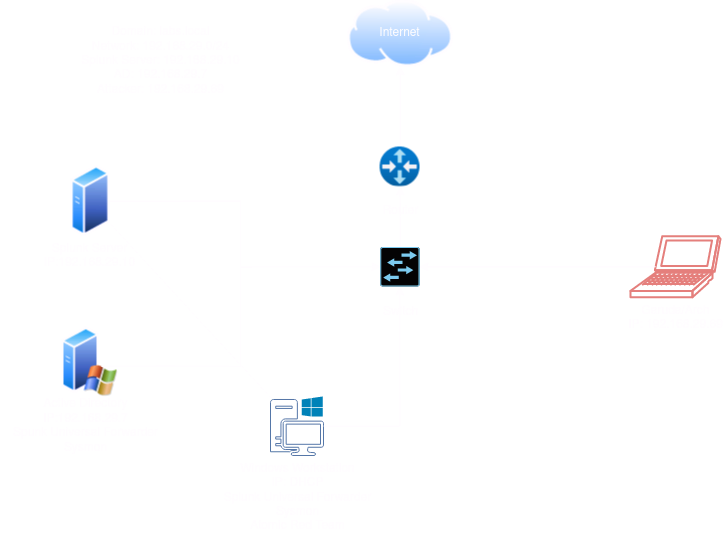

The diagram above was exported from draw.io. Its source (the exported page's mxGraphModel, read from the mxfile embedded in the PNG):
<mxGraphModel dx="1050" dy="546" grid="1" gridSize="10" guides="1" tooltips="1" connect="1" arrows="1" fold="1" page="1" pageScale="1" pageWidth="850" pageHeight="1100" background="none" math="0" shadow="0">
  <root>
    <mxCell id="0" />
    <mxCell id="1" parent="0" />
    <mxCell id="FU2CgBFFjjN2IJPbU8A8-24" style="rounded=0;orthogonalLoop=1;jettySize=auto;html=1;dashed=1;endArrow=none;endFill=0;" parent="1" target="FU2CgBFFjjN2IJPbU8A8-3" edge="1">
      <mxGeometry relative="1" as="geometry">
        <mxPoint x="160.16315173153953" y="237.66700408498195" as="sourcePoint" />
      </mxGeometry>
    </mxCell>
    <mxCell id="FU2CgBFFjjN2IJPbU8A8-15" style="rounded=0;orthogonalLoop=1;jettySize=auto;html=1;edgeStyle=orthogonalEdgeStyle;startArrow=none;startFill=0;strokeColor=none;endArrow=oval;endFill=1;" parent="1" source="FU2CgBFFjjN2IJPbU8A8-2" edge="1">
      <mxGeometry relative="1" as="geometry">
        <mxPoint x="300" y="280" as="targetPoint" />
      </mxGeometry>
    </mxCell>
    <mxCell id="FU2CgBFFjjN2IJPbU8A8-2" value="" style="image;aspect=fixed;perimeter=ellipsePerimeter;html=1;align=center;shadow=0;dashed=0;spacingTop=3;image=img/lib/active_directory/windows_server_2.svg;imageBackground=none;" parent="1" vertex="1">
      <mxGeometry x="111" y="340" width="56" height="70" as="geometry" />
    </mxCell>
    <mxCell id="FU2CgBFFjjN2IJPbU8A8-3" value="&lt;div&gt;Windows Workstation&lt;/div&gt;&lt;div&gt;IP: DHCP&lt;br&gt;&lt;/div&gt;&lt;div&gt;Splunk Universal Forwarder&lt;/div&gt;&lt;div&gt;Sysmon&lt;br&gt;Atomic Red Team&lt;br&gt;&lt;/div&gt;" style="sketch=0;pointerEvents=1;shadow=0;dashed=0;html=1;strokeColor=#6c8ebf;fillColor=none;labelPosition=center;verticalLabelPosition=bottom;verticalAlign=top;outlineConnect=0;align=center;shape=mxgraph.office.devices.workstation_pc;" parent="1" vertex="1">
      <mxGeometry x="320" y="410" width="53" height="59" as="geometry" />
    </mxCell>
    <mxCell id="FU2CgBFFjjN2IJPbU8A8-4" value="Garuda/Arch&lt;br&gt;IP: 192.168.29.69" style="shape=mxgraph.cisco.computers_and_peripherals.laptop;html=1;pointerEvents=1;dashed=0;fillColor=none;strokeColor=#b85450;strokeWidth=2;verticalLabelPosition=bottom;verticalAlign=top;align=center;outlineConnect=0;" parent="1" vertex="1">
      <mxGeometry x="680" y="249.75" width="90" height="61" as="geometry" />
    </mxCell>
    <mxCell id="FU2CgBFFjjN2IJPbU8A8-8" style="edgeStyle=orthogonalEdgeStyle;rounded=0;orthogonalLoop=1;jettySize=auto;html=1;entryX=0.5;entryY=1;entryDx=0;entryDy=0;" parent="1" source="FU2CgBFFjjN2IJPbU8A8-5" target="FU2CgBFFjjN2IJPbU8A8-7" edge="1">
      <mxGeometry relative="1" as="geometry">
        <Array as="points">
          <mxPoint x="449.68" y="100.5" />
          <mxPoint x="449.68" y="100.5" />
        </Array>
      </mxGeometry>
    </mxCell>
    <mxCell id="FU2CgBFFjjN2IJPbU8A8-5" value="" style="image;aspect=fixed;html=1;points=[];align=center;fontSize=12;image=img/lib/azure2/networking/Virtual_Router.svg;" parent="1" vertex="1">
      <mxGeometry x="429.68" y="160" width="40" height="40" as="geometry" />
    </mxCell>
    <mxCell id="FU2CgBFFjjN2IJPbU8A8-6" value="" style="sketch=0;points=[[0.015,0.015,0],[0.985,0.015,0],[0.985,0.985,0],[0.015,0.985,0],[0.25,0,0],[0.5,0,0],[0.75,0,0],[1,0.25,0],[1,0.5,0],[1,0.75,0],[0.75,1,0],[0.5,1,0],[0.25,1,0],[0,0.75,0],[0,0.5,0],[0,0.25,0]];verticalLabelPosition=bottom;html=1;verticalAlign=top;aspect=fixed;align=center;pointerEvents=1;shape=mxgraph.cisco19.rect;prIcon=l2_switch;fillColor=#FAFAFA;strokeColor=#005073;" parent="1" vertex="1">
      <mxGeometry x="429.68" y="260.5" width="39.5" height="39.5" as="geometry" />
    </mxCell>
    <mxCell id="FU2CgBFFjjN2IJPbU8A8-7" value="" style="image;aspect=fixed;perimeter=ellipsePerimeter;html=1;align=center;shadow=0;dashed=0;spacingTop=3;image=img/lib/active_directory/internet_cloud.svg;" parent="1" vertex="1">
      <mxGeometry x="397.06" y="13.7" width="105.24" height="66.3" as="geometry" />
    </mxCell>
    <mxCell id="FU2CgBFFjjN2IJPbU8A8-9" style="edgeStyle=orthogonalEdgeStyle;rounded=0;orthogonalLoop=1;jettySize=auto;html=1;entryX=0.5;entryY=1;entryDx=0;entryDy=0;entryPerimeter=0;" parent="1" source="FU2CgBFFjjN2IJPbU8A8-6" target="FU2CgBFFjjN2IJPbU8A8-5" edge="1">
      <mxGeometry relative="1" as="geometry" />
    </mxCell>
    <mxCell id="FU2CgBFFjjN2IJPbU8A8-12" style="edgeStyle=orthogonalEdgeStyle;rounded=0;orthogonalLoop=1;jettySize=auto;html=1;entryX=0;entryY=0.5;entryDx=0;entryDy=0;entryPerimeter=0;exitX=0.714;exitY=0.5;exitDx=0;exitDy=0;exitPerimeter=0;" parent="1" target="FU2CgBFFjjN2IJPbU8A8-6" edge="1">
      <mxGeometry relative="1" as="geometry">
        <mxPoint x="150.98399999999992" y="214.75" as="sourcePoint" />
        <Array as="points">
          <mxPoint x="290" y="215" />
          <mxPoint x="290" y="280" />
        </Array>
      </mxGeometry>
    </mxCell>
    <mxCell id="FU2CgBFFjjN2IJPbU8A8-17" style="edgeStyle=orthogonalEdgeStyle;rounded=0;orthogonalLoop=1;jettySize=auto;html=1;entryX=0;entryY=0.5;entryDx=0;entryDy=0;entryPerimeter=0;exitX=0.714;exitY=0.571;exitDx=0;exitDy=0;exitPerimeter=0;" parent="1" source="FU2CgBFFjjN2IJPbU8A8-2" target="FU2CgBFFjjN2IJPbU8A8-6" edge="1">
      <mxGeometry relative="1" as="geometry">
        <Array as="points">
          <mxPoint x="290" y="380" />
          <mxPoint x="290" y="280" />
        </Array>
      </mxGeometry>
    </mxCell>
    <mxCell id="FU2CgBFFjjN2IJPbU8A8-19" style="edgeStyle=orthogonalEdgeStyle;rounded=0;orthogonalLoop=1;jettySize=auto;html=1;entryX=1;entryY=0.5;entryDx=0;entryDy=0;entryPerimeter=0;exitX=0.28;exitY=0.5;exitDx=0;exitDy=0;exitPerimeter=0;" parent="1" source="FU2CgBFFjjN2IJPbU8A8-4" target="FU2CgBFFjjN2IJPbU8A8-6" edge="1">
      <mxGeometry relative="1" as="geometry" />
    </mxCell>
    <mxCell id="FU2CgBFFjjN2IJPbU8A8-21" style="edgeStyle=orthogonalEdgeStyle;rounded=0;orthogonalLoop=1;jettySize=auto;html=1;entryX=0.5;entryY=1;entryDx=0;entryDy=0;entryPerimeter=0;" parent="1" source="FU2CgBFFjjN2IJPbU8A8-3" target="FU2CgBFFjjN2IJPbU8A8-6" edge="1">
      <mxGeometry relative="1" as="geometry" />
    </mxCell>
    <mxCell id="FU2CgBFFjjN2IJPbU8A8-25" value="&lt;div&gt;Domain: labs.local&lt;/div&gt;&lt;div&gt;Network: 192.168.29.0/24&lt;/div&gt;&lt;div&gt;Splunk Server: 192.168.29.10&lt;/div&gt;&lt;div&gt;AD: 192.168.29.7&lt;/div&gt;&lt;div&gt;Attacker: 192.168.29.69&lt;br&gt;&lt;/div&gt;" style="text;html=1;align=center;verticalAlign=middle;resizable=0;points=[];autosize=1;strokeColor=none;fillColor=none;" parent="1" vertex="1">
      <mxGeometry x="120" y="30" width="180" height="90" as="geometry" />
    </mxCell>
    <mxCell id="dSrURc1zTioQhYgRECf4-1" value="&lt;div&gt;Active Directory&lt;/div&gt;&lt;div&gt;IP:192.168.29.7&lt;br&gt;&lt;/div&gt;&lt;div&gt;Spunk Universal Forwarder&lt;/div&gt;&lt;div&gt;Sysmon&lt;br&gt;&lt;/div&gt;" style="text;html=1;align=center;verticalAlign=middle;resizable=0;points=[];autosize=1;strokeColor=none;fillColor=none;" parent="1" vertex="1">
      <mxGeometry x="50" y="404.5" width="170" height="70" as="geometry" />
    </mxCell>
    <mxCell id="dSrURc1zTioQhYgRECf4-2" value="&lt;div&gt;Splunk Server&lt;/div&gt;&lt;div&gt;IP:192.168.29.10&lt;br&gt;&lt;/div&gt;" style="text;html=1;align=center;verticalAlign=middle;resizable=0;points=[];autosize=1;strokeColor=none;fillColor=none;" parent="1" vertex="1">
      <mxGeometry x="84" y="249.75" width="110" height="40" as="geometry" />
    </mxCell>
    <mxCell id="dSrURc1zTioQhYgRECf4-5" value="Internet" style="text;html=1;align=center;verticalAlign=middle;resizable=0;points=[];autosize=1;strokeColor=none;fillColor=none;" parent="1" vertex="1">
      <mxGeometry x="419.43" y="31.85" width="60" height="30" as="geometry" />
    </mxCell>
    <mxCell id="dSrURc1zTioQhYgRECf4-9" value="Router" style="text;html=1;align=center;verticalAlign=middle;resizable=0;points=[];autosize=1;strokeColor=none;fillColor=none;" parent="1" vertex="1">
      <mxGeometry x="419.68" y="210" width="60" height="30" as="geometry" />
    </mxCell>
    <mxCell id="dSrURc1zTioQhYgRECf4-10" value="Switch" style="text;html=1;align=center;verticalAlign=middle;resizable=0;points=[];autosize=1;strokeColor=none;fillColor=none;" parent="1" vertex="1">
      <mxGeometry x="419.68" y="310.75" width="60" height="30" as="geometry" />
    </mxCell>
    <mxCell id="kr943VyDLUG2NH_4uqgp-1" value="" style="image;aspect=fixed;perimeter=ellipsePerimeter;html=1;align=center;shadow=0;dashed=0;spacingTop=3;image=img/lib/active_directory/generic_server.svg;" vertex="1" parent="1">
      <mxGeometry x="120" y="179.75" width="39.2" height="70" as="geometry" />
    </mxCell>
  </root>
</mxGraphModel>